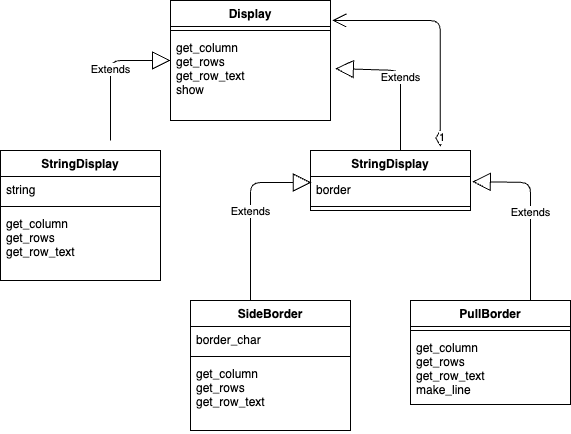

The diagram above was exported from draw.io. Its source (the exported page's mxGraphModel, read from the mxfile embedded in the PNG):
<mxGraphModel dx="669" dy="593" grid="1" gridSize="10" guides="1" tooltips="1" connect="1" arrows="1" fold="1" page="1" pageScale="1" pageWidth="827" pageHeight="1169" math="0" shadow="0">
  <root>
    <mxCell id="0" />
    <mxCell id="1" parent="0" />
    <mxCell id="2" value="Display" style="swimlane;fontStyle=1;align=center;verticalAlign=top;childLayout=stackLayout;horizontal=1;startSize=26;horizontalStack=0;resizeParent=1;resizeParentMax=0;resizeLast=0;collapsible=1;marginBottom=0;" vertex="1" parent="1">
      <mxGeometry x="220" y="220" width="160" height="120" as="geometry" />
    </mxCell>
    <mxCell id="4" value="" style="line;strokeWidth=1;fillColor=none;align=left;verticalAlign=middle;spacingTop=-1;spacingLeft=3;spacingRight=3;rotatable=0;labelPosition=right;points=[];portConstraint=eastwest;strokeColor=inherit;" vertex="1" parent="2">
      <mxGeometry y="26" width="160" height="8" as="geometry" />
    </mxCell>
    <mxCell id="5" value="get_column&#10;get_rows&#10;get_row_text&#10;show" style="text;strokeColor=none;fillColor=none;align=left;verticalAlign=top;spacingLeft=4;spacingRight=4;overflow=hidden;rotatable=0;points=[[0,0.5],[1,0.5]];portConstraint=eastwest;" vertex="1" parent="2">
      <mxGeometry y="34" width="160" height="86" as="geometry" />
    </mxCell>
    <mxCell id="9" value="StringDisplay" style="swimlane;fontStyle=1;align=center;verticalAlign=top;childLayout=stackLayout;horizontal=1;startSize=26;horizontalStack=0;resizeParent=1;resizeParentMax=0;resizeLast=0;collapsible=1;marginBottom=0;" vertex="1" parent="1">
      <mxGeometry x="50" y="370" width="160" height="130" as="geometry" />
    </mxCell>
    <mxCell id="10" value="string" style="text;strokeColor=none;fillColor=none;align=left;verticalAlign=top;spacingLeft=4;spacingRight=4;overflow=hidden;rotatable=0;points=[[0,0.5],[1,0.5]];portConstraint=eastwest;" vertex="1" parent="9">
      <mxGeometry y="26" width="160" height="26" as="geometry" />
    </mxCell>
    <mxCell id="11" value="" style="line;strokeWidth=1;fillColor=none;align=left;verticalAlign=middle;spacingTop=-1;spacingLeft=3;spacingRight=3;rotatable=0;labelPosition=right;points=[];portConstraint=eastwest;strokeColor=inherit;" vertex="1" parent="9">
      <mxGeometry y="52" width="160" height="8" as="geometry" />
    </mxCell>
    <mxCell id="12" value="get_column&#10;get_rows&#10;get_row_text" style="text;strokeColor=none;fillColor=none;align=left;verticalAlign=top;spacingLeft=4;spacingRight=4;overflow=hidden;rotatable=0;points=[[0,0.5],[1,0.5]];portConstraint=eastwest;" vertex="1" parent="9">
      <mxGeometry y="60" width="160" height="70" as="geometry" />
    </mxCell>
    <mxCell id="14" value="StringDisplay" style="swimlane;fontStyle=1;align=center;verticalAlign=top;childLayout=stackLayout;horizontal=1;startSize=26;horizontalStack=0;resizeParent=1;resizeParentMax=0;resizeLast=0;collapsible=1;marginBottom=0;" vertex="1" parent="1">
      <mxGeometry x="360" y="370" width="160" height="60" as="geometry" />
    </mxCell>
    <mxCell id="15" value="border" style="text;strokeColor=none;fillColor=none;align=left;verticalAlign=top;spacingLeft=4;spacingRight=4;overflow=hidden;rotatable=0;points=[[0,0.5],[1,0.5]];portConstraint=eastwest;" vertex="1" parent="14">
      <mxGeometry y="26" width="160" height="26" as="geometry" />
    </mxCell>
    <mxCell id="16" value="" style="line;strokeWidth=1;fillColor=none;align=left;verticalAlign=middle;spacingTop=-1;spacingLeft=3;spacingRight=3;rotatable=0;labelPosition=right;points=[];portConstraint=eastwest;strokeColor=inherit;" vertex="1" parent="14">
      <mxGeometry y="52" width="160" height="8" as="geometry" />
    </mxCell>
    <mxCell id="18" value="SideBorder" style="swimlane;fontStyle=1;align=center;verticalAlign=top;childLayout=stackLayout;horizontal=1;startSize=26;horizontalStack=0;resizeParent=1;resizeParentMax=0;resizeLast=0;collapsible=1;marginBottom=0;" vertex="1" parent="1">
      <mxGeometry x="240" y="520" width="160" height="130" as="geometry" />
    </mxCell>
    <mxCell id="19" value="border_char" style="text;strokeColor=none;fillColor=none;align=left;verticalAlign=top;spacingLeft=4;spacingRight=4;overflow=hidden;rotatable=0;points=[[0,0.5],[1,0.5]];portConstraint=eastwest;" vertex="1" parent="18">
      <mxGeometry y="26" width="160" height="26" as="geometry" />
    </mxCell>
    <mxCell id="20" value="" style="line;strokeWidth=1;fillColor=none;align=left;verticalAlign=middle;spacingTop=-1;spacingLeft=3;spacingRight=3;rotatable=0;labelPosition=right;points=[];portConstraint=eastwest;strokeColor=inherit;" vertex="1" parent="18">
      <mxGeometry y="52" width="160" height="8" as="geometry" />
    </mxCell>
    <mxCell id="21" value="get_column&#10;get_rows&#10;get_row_text" style="text;strokeColor=none;fillColor=none;align=left;verticalAlign=top;spacingLeft=4;spacingRight=4;overflow=hidden;rotatable=0;points=[[0,0.5],[1,0.5]];portConstraint=eastwest;" vertex="1" parent="18">
      <mxGeometry y="60" width="160" height="70" as="geometry" />
    </mxCell>
    <mxCell id="22" value="PullBorder" style="swimlane;fontStyle=1;align=center;verticalAlign=top;childLayout=stackLayout;horizontal=1;startSize=26;horizontalStack=0;resizeParent=1;resizeParentMax=0;resizeLast=0;collapsible=1;marginBottom=0;" vertex="1" parent="1">
      <mxGeometry x="460" y="520" width="160" height="104" as="geometry" />
    </mxCell>
    <mxCell id="24" value="" style="line;strokeWidth=1;fillColor=none;align=left;verticalAlign=middle;spacingTop=-1;spacingLeft=3;spacingRight=3;rotatable=0;labelPosition=right;points=[];portConstraint=eastwest;strokeColor=inherit;" vertex="1" parent="22">
      <mxGeometry y="26" width="160" height="8" as="geometry" />
    </mxCell>
    <mxCell id="25" value="get_column&#10;get_rows&#10;get_row_text&#10;make_line" style="text;strokeColor=none;fillColor=none;align=left;verticalAlign=top;spacingLeft=4;spacingRight=4;overflow=hidden;rotatable=0;points=[[0,0.5],[1,0.5]];portConstraint=eastwest;" vertex="1" parent="22">
      <mxGeometry y="34" width="160" height="70" as="geometry" />
    </mxCell>
    <mxCell id="26" value="Extends" style="endArrow=block;endSize=16;endFill=0;html=1;entryX=0;entryY=0.302;entryDx=0;entryDy=0;entryPerimeter=0;" edge="1" parent="1" target="5">
      <mxGeometry width="160" relative="1" as="geometry">
        <mxPoint x="160" y="360" as="sourcePoint" />
        <mxPoint x="450" y="410" as="targetPoint" />
        <Array as="points">
          <mxPoint x="160" y="280" />
        </Array>
      </mxGeometry>
    </mxCell>
    <mxCell id="27" value="Extends" style="endArrow=block;endSize=16;endFill=0;html=1;entryX=1.03;entryY=0.396;entryDx=0;entryDy=0;entryPerimeter=0;" edge="1" parent="1" target="5">
      <mxGeometry width="160" relative="1" as="geometry">
        <mxPoint x="450" y="370" as="sourcePoint" />
        <mxPoint x="510" y="289.972" as="targetPoint" />
        <Array as="points">
          <mxPoint x="450" y="290" />
        </Array>
      </mxGeometry>
    </mxCell>
    <mxCell id="28" value="Extends" style="endArrow=block;endSize=16;endFill=0;html=1;entryX=0.005;entryY=0.234;entryDx=0;entryDy=0;entryPerimeter=0;" edge="1" parent="1" target="15">
      <mxGeometry width="160" relative="1" as="geometry">
        <mxPoint x="300" y="520" as="sourcePoint" />
        <mxPoint x="360" y="439.972" as="targetPoint" />
        <Array as="points">
          <mxPoint x="300" y="402" />
        </Array>
      </mxGeometry>
    </mxCell>
    <mxCell id="29" value="Extends" style="endArrow=block;endSize=16;endFill=0;html=1;entryX=1.011;entryY=0.196;entryDx=0;entryDy=0;entryPerimeter=0;" edge="1" parent="1" target="15">
      <mxGeometry width="160" relative="1" as="geometry">
        <mxPoint x="580" y="520" as="sourcePoint" />
        <mxPoint x="640.8" y="402.08399999999995" as="targetPoint" />
        <Array as="points">
          <mxPoint x="580" y="402" />
        </Array>
      </mxGeometry>
    </mxCell>
    <mxCell id="30" value="1" style="endArrow=open;html=1;endSize=12;startArrow=diamondThin;startSize=14;startFill=0;edgeStyle=orthogonalEdgeStyle;align=left;verticalAlign=bottom;exitX=0.811;exitY=-0.065;exitDx=0;exitDy=0;exitPerimeter=0;entryX=1.011;entryY=0.167;entryDx=0;entryDy=0;entryPerimeter=0;" edge="1" parent="1" source="14" target="2">
      <mxGeometry x="-1" y="3" relative="1" as="geometry">
        <mxPoint x="490" y="310" as="sourcePoint" />
        <mxPoint x="490" y="190" as="targetPoint" />
        <Array as="points">
          <mxPoint x="490" y="240" />
        </Array>
      </mxGeometry>
    </mxCell>
  </root>
</mxGraphModel>